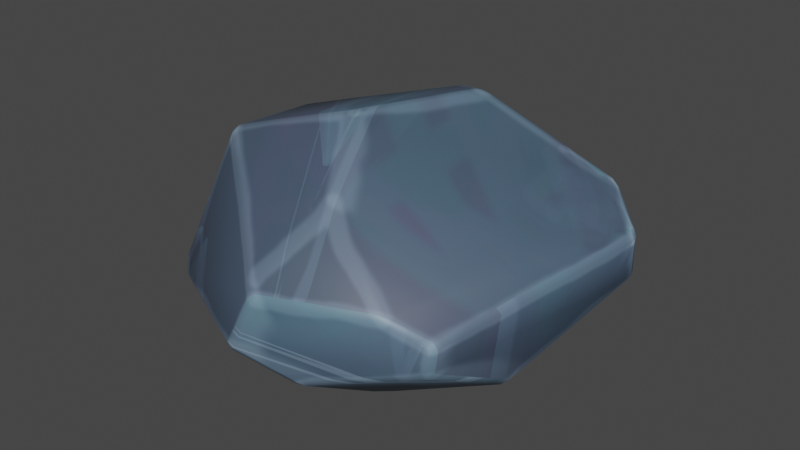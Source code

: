 # Source: rock-basic.blend  (saved by Blender 4.2.66; exported with 4.5.12 LTS)
import bpy
from mathutils import Matrix  # noqa: F401  (used for matrix-valued properties, if any)

bpy.ops.wm.read_factory_settings(use_empty=True)
scene = bpy.context.scene
scene.name = 'Scene'

# ---- collections
col_collection = bpy.data.collections.new('Collection'); scene.collection.children.link(col_collection)

# ---- images (referenced by path relative to the original .blend; pixels are not part of the script)
import os
ASSET_DIR = os.environ.get("B2B_ASSET_DIR", "")  # directory of the original .blend (textures are referenced by path, not embedded)
HERE = os.path.dirname(os.path.abspath(__file__))  # packed textures are extracted next to this script under _unpacked/

def load_image(name, relpath, width, height, colorspace="sRGB"):
    """Load a texture the original file referenced (path relative to the .blend, or extracted next to this script)."""
    p = next((c for c in (os.path.join(HERE, relpath), os.path.join(ASSET_DIR, relpath)) if relpath and os.path.exists(c)), "")
    if p:
        img = bpy.data.images.load(p, check_existing=True)
        img.name = name
    else:  # same state as the original file: an image datablock whose file is absent (Cycles renders it pink)
        img = bpy.data.images.new(name, width, height)
        img.source = "FILE"
        img.filepath = "//" + (relpath or name)
    img.colorspace_settings.name = colorspace
    return img
img_rockcolor = load_image('RockColor', '_unpacked/RockColor.17022de1.png', 2048, 2048, 'sRGB')

# ---- materials (node trees are filled in below, after node groups)
mat_material = bpy.data.materials.new('Material')

# ---- material node trees
mat_material.use_nodes = True; mat_material.node_tree.nodes.clear()
_N = mat_material.node_tree.nodes; _L = mat_material.node_tree.links
n0 = _N.new('ShaderNodeBsdfPrincipled'); n0.name = 'Principled BSDF'; n0.location = (10, 300)
n1 = _N.new('ShaderNodeOutputMaterial'); n1.name = 'Material Output'; n1.location = (300, 300)
n2 = _N.new('ShaderNodeTexImage'); n2.name = 'Image Texture'; n2.location = (-280, 280)
n2.image = img_rockcolor
_L.new(n0.outputs[0], n1.inputs[0])
_L.new(n2.outputs[0], n0.inputs[0])
n1.is_active_output = True

# ---- world
world_world = bpy.data.worlds.new('World'); scene.world = world_world
world_world.use_nodes = True; world_world.node_tree.nodes.clear()
_N = world_world.node_tree.nodes; _L = world_world.node_tree.links
n0 = _N.new('ShaderNodeOutputWorld'); n0.name = 'World Output'; n0.location = (300, 300)
n1 = _N.new('ShaderNodeBackground'); n1.name = 'Background'; n1.location = (10, 300)
n1.inputs[0].default_value = (0.05088, 0.05088, 0.05088, 1.0)
_L.new(n1.outputs[0], n0.inputs[0])
n0.is_active_output = True
world_world.color = (0.05088, 0.05088, 0.05088)
world_world.use_sun_shadow = False
world_world.sun_shadow_jitter_overblur = 0.0

# ---- meshes
me_sphere = bpy.data.meshes.new('Sphere')
me_sphere.from_pydata([(-0.6756, -0.572, 0.5439), (-0.6381, -0.5596, 0.5761), (-0.6716, -0.5184, 0.5789), (-0.7056, -0.5312, 0.5465), (0.2427, 1.228, -0.1788), (0.2878, 1.225, -0.1682), (0.2631, 1.212, -0.2066), (-0.0359, -0.277, 0.7555), (-0.03336, -0.3657, 0.7292), (0.007918, -0.2962, 0.7496), (0.1871, 0.2948, 0.7435), (0.2323, 0.279, 0.7375), (0.2371, 0.3707, 0.7374), (0.00474, -0.3487, 0.7401), (-0.03193, -0.342, 0.7335), (-0.03481, -0.3809, 0.7376), (-0.0984, -0.3331, 0.7427), (-0.08153, -0.3782, 0.7349), (-0.007667, -0.3429, 0.734), (-1.065, 0.3457, 0.3178), (-1.036, 0.3612, 0.3498), (-1.051, 0.3853, 0.3154), (-0.98, -0.6824, -0.2199), (-0.9646, -0.6985, -0.262), (-0.9555, -0.7254, -0.2341), (0.2443, 0.3808, 0.7352), (0.2979, 0.3703, 0.7171), (0.2829, 0.4165, 0.7124), (0.1835, 0.4096, 0.7259), (0.2367, 0.3836, 0.7354), (0.2224, 0.4388, 0.7145), (1.176, 0.4713, 0.1682), (1.171, 0.437, 0.1939), (0.2687, 1.22, 0.05949), (0.2943, 1.203, 0.09536), (0.3105, 1.216, 0.0517), (0.9842, 0.5716, 0.3387), (0.9895, 0.6053, 0.3123), (0.9463, 0.6111, 0.3466), (-0.01928, -1.264, -0.1385), (-0.007697, -1.254, -0.1784), (0.02724, -1.268, -0.1486), (-0.8865, -0.7863, -0.2801), (-0.8957, -0.7583, -0.308), (-0.8533, -0.7886, -0.3164), (0.3076, -1.129, -0.2939), (0.277, -1.113, -0.3259), (0.3269, -1.095, -0.3294), (1.184, 0.4174, 0.1821), (1.203, 0.4191, 0.1415), (0.9258, -0.8744, 0.05792), (0.9179, -0.9022, 0.02592), (0.9463, -0.8646, 0.01804), (1.203, 0.4219, 0.1395), (1.188, 0.4641, 0.1495), (1.158, 0.5274, -0.1), (1.174, 0.4856, -0.1088), (1.148, 0.5086, -0.1372), (0.9438, -0.3494, -0.4456), (0.9488, -0.2983, -0.4491), (0.9754, -0.3188, -0.4197), (0.8961, -0.8948, -0.1162), (0.8952, -0.8687, -0.1579), (0.9249, -0.8574, -0.1213), (-0.398, 0.1704, -0.7148), (-0.3544, 0.1881, -0.7197), (-0.3516, 0.1177, -0.7265), (-0.4204, -0.3446, -0.6705), (-0.3715, -0.34, -0.6871), (-0.3901, -0.3854, -0.6697), (0.2434, -0.5818, -0.6656), (0.2605, -0.5359, -0.683), (0.2937, -0.5702, -0.6648), (0.3649, -0.4395, -0.6806), (0.3693, -0.4883, -0.6733), (0.3217, -0.4697, -0.6899), (0.1621, -1.243, 0.1337), (0.1588, -1.225, 0.1775), (0.1202, -1.238, 0.1527), (0.2474, -0.7306, 0.507), (0.2029, -0.755, 0.5092), (0.2461, -0.7871, 0.4806), (0.07935, -1.192, 0.2018), (0.123, -1.185, 0.2205), (0.08049, -1.15, 0.2502), (0.7249, -0.9975, 0.1239), (0.7339, -0.9691, 0.1553), (0.6779, -0.9987, 0.1684), (-0.7845, 0.5423, 0.3765), (-0.7743, 0.5156, 0.4101), (-0.6856, 0.5851, 0.4081), (-0.1201, 0.7135, 0.587), (-0.081, 0.7425, 0.5757), (-0.1272, 0.754, 0.5592), (0.1156, 1.112, 0.1925), (0.07073, 1.064, 0.2536), (0.1475, 1.101, 0.2229), (-1.142, 0.3668, -0.0553), (-1.148, 0.3454, -0.1003), (-1.163, 0.3257, -0.06565), (-1.164, 0.2435, -0.1405), (-1.149, 0.2766, -0.1631), (-1.146, 0.229, -0.1836), (-0.4388, 0.2872, -0.6921), (-0.435, 0.3354, -0.6769), (-0.3972, 0.3107, -0.6958), (0.005976, 1.095, -0.296), (0.02707, 1.079, -0.3234), (-0.04232, 1.046, -0.3321)], [], [(108, 104, 101, 98), (97, 21, 88, 94, 33, 4, 106), (2, 16, 7, 10, 28, 91, 89, 20), (71, 68, 66, 75), (69, 70, 46, 40, 44), (77, 87, 81, 83), (100, 22, 3, 19, 99), (51, 85, 76, 41, 45, 61), (52, 63, 60, 56, 53, 49), (57, 59, 73, 65, 105, 107, 6), (90, 93, 95), (8, 18, 14), (72, 74, 58, 62, 47), (64, 67, 43, 23, 102, 103), (12, 25, 29), (80, 15, 17, 1, 84), (35, 37, 31, 54, 55, 5), (50, 48, 32, 36, 26, 11, 9, 13, 79, 86), (34, 96, 92, 30, 27, 38), (0, 1, 2, 3), (4, 5, 6), (7, 8, 9), (10, 11, 12), (13, 14, 15), (16, 17, 18), (19, 20, 21), (22, 23, 24), (25, 26, 27), (28, 29, 30), (33, 34, 35), (36, 37, 38), (39, 40, 41), (42, 43, 44), (45, 46, 47), (50, 51, 52), (55, 56, 57), (58, 59, 60), (61, 62, 63), (64, 65, 66), (67, 68, 69), (70, 71, 72), (73, 74, 75), (76, 77, 78), (79, 80, 81), (82, 83, 84), (85, 86, 87), (88, 89, 90), (91, 92, 93), (94, 95, 96), (97, 98, 99), (100, 101, 102), (103, 104, 105), (106, 107, 108), (3, 22, 24, 0), (10, 7, 9, 11), (8, 14, 13, 9), (7, 16, 18, 8), (14, 18, 17, 15), (11, 26, 25, 12), (12, 29, 28, 10), (38, 27, 26, 36), (29, 25, 27, 30), (96, 34, 33, 94), (34, 38, 37, 35), (31, 37, 36, 32), (2, 20, 19, 3), (1, 17, 16, 2), (23, 43, 42, 24), (69, 44, 43, 67), (44, 40, 39, 42), (35, 5, 4, 33), (57, 6, 5, 55), (40, 46, 45, 41), (72, 47, 46, 70), (85, 51, 50, 86), (47, 62, 61, 45), (60, 63, 62, 58), (59, 57, 56, 60), (53, 56, 55, 54), (51, 61, 63, 52), (54, 31, 32, 48, 49, 53), (48, 50, 52, 49), (58, 74, 73, 59), (74, 72, 71, 75), (70, 69, 68, 71), (67, 64, 66, 68), (75, 66, 65, 73), (41, 76, 78, 39), (15, 80, 79, 13), (0, 82, 84, 1), (80, 84, 83, 81), (81, 87, 86, 79), (82, 78, 77, 83), (87, 77, 76, 85), (20, 89, 88, 21), (30, 92, 91, 28), (95, 93, 92, 96), (93, 90, 89, 91), (90, 95, 94, 88), (21, 97, 99, 19), (22, 100, 102, 23), (64, 103, 105, 65), (6, 107, 106, 4), (104, 108, 107, 105), (101, 104, 103, 102), (100, 99, 98, 101), (97, 106, 108, 98), (82, 0, 24, 42, 39, 78)])
me_sphere.polygons.foreach_set('use_smooth', [True] * 108)
_uv = me_sphere.uv_layers.new(name='UVMap')
_uv.uv.foreach_set('vector', [0.09209, 0.08785, 0.1307, 0.2735, 0.01237, 0.3711, 0.002057, 0.3575, 0.1937, 0.5251, 0.2777, 0.5299, 0.3028, 0.5954, 0.3038, 0.8361, 0.2821, 0.8822, 0.2296, 0.8875, 0.1937, 0.8326, 0.6644, 0.01001, 0.6856, 0.1409, 0.6814, 0.1592, 0.5989, 0.2665, 0.5777, 0.2788, 0.4931, 0.2549, 0.4659, 0.107, 0.4687, 0.03941, 0.374, 0.3204, 0.2385, 0.3781, 0.1766, 0.2995, 0.375, 0.3007, 0.2416, 0.3879, 0.3775, 0.33, 0.4559, 0.4048, 0.4262, 0.4651, 0.217, 0.512, 0.9069, 0.08997, 0.9221, 0.2152, 0.8207, 0.156, 0.8935, 0.08759, 0.1709, 0.5371, 0.1604, 0.74, 0.002319, 0.7211, 0.07565, 0.5169, 0.1573, 0.5194, 0.5463, 0.6184, 0.582, 0.5797, 0.707, 0.5244, 0.7585, 0.5705, 0.7069, 0.6273, 0.562, 0.6459, 0.5081, 0.9966, 0.4769, 0.9979, 0.3951, 0.9002, 0.441, 0.7391, 0.4979, 0.7464, 0.4985, 0.7469, 0.3697, 0.002057, 0.4546, 0.1751, 0.3779, 0.2891, 0.166, 0.2878, 0.1409, 0.2727, 0.09915, 0.0722, 0.1191, 0.01274, 0.3145, 0.6175, 0.3763, 0.7347, 0.3153, 0.8198, 0.6952, 0.1485, 0.6935, 0.1561, 0.6907, 0.1515, 0.7092, 0.7449, 0.6903, 0.7576, 0.5494, 0.7579, 0.5641, 0.6563, 0.7041, 0.6383, 0.1611, 0.2969, 0.2306, 0.3854, 0.2053, 0.5127, 0.1846, 0.5113, 0.02003, 0.3791, 0.1372, 0.2825, 0.5904, 0.2847, 0.5894, 0.2872, 0.588, 0.2861, 0.8086, 0.1513, 0.7018, 0.1477, 0.6963, 0.139, 0.676, 0.01179, 0.881, 0.08333, 0.445, 0.517, 0.5282, 0.6866, 0.5025, 0.7332, 0.4987, 0.7362, 0.4415, 0.7289, 0.3961, 0.5205, 0.9309, 0.2769, 0.7108, 0.472, 0.7052, 0.4719, 0.6528, 0.4511, 0.5981, 0.2963, 0.6071, 0.2734, 0.6901, 0.1654, 0.7, 0.1589, 0.809, 0.1626, 0.9233, 0.2293, 0.4684, 0.39, 0.4659, 0.3501, 0.4924, 0.2657, 0.577, 0.2896, 0.5879, 0.2987, 0.6408, 0.4482, 0.6756, 0.003215, 0.676, 0.01179, 0.6644, 0.01001, 0.6645, 0.002057, 0.2296, 0.8875, 0.2347, 0.8951, 0.2254, 0.8904, 0.6814, 0.1592, 0.6952, 0.1485, 0.6901, 0.1654, 0.5989, 0.2665, 0.6071, 0.2734, 0.5904, 0.2847, 0.7, 0.1589, 0.6907, 0.1515, 0.7018, 0.1477, 0.6856, 0.1409, 0.6963, 0.139, 0.6935, 0.1561, 0.2783, 0.5225, 0.2865, 0.5285, 0.2777, 0.5299, 0.1604, 0.74, 0.1693, 0.7457, 0.1625, 0.7513, 0.5894, 0.2872, 0.5981, 0.2963, 0.5879, 0.2987, 0.5777, 0.2788, 0.588, 0.2861, 0.577, 0.2896, 0.2821, 0.8822, 0.2917, 0.8836, 0.2831, 0.8897, 0.535, 0.6923, 0.5282, 0.6866, 0.5351, 0.681, 0.7668, 0.566, 0.7672, 0.5754, 0.7585, 0.5705, 0.1718, 0.7713, 0.1787, 0.7655, 0.1802, 0.7759, 0.7069, 0.6273, 0.7148, 0.6331, 0.7041, 0.6383, 0.5406, 0.6147, 0.5463, 0.6184, 0.5392, 0.6246, 0.4415, 0.7289, 0.441, 0.7391, 0.4337, 0.7332, 0.4611, 0.1843, 0.4546, 0.1751, 0.4618, 0.1739, 0.562, 0.6459, 0.5641, 0.6563, 0.5546, 0.6517, 0.1611, 0.2969, 0.166, 0.2878, 0.1766, 0.2995, 0.2306, 0.3854, 0.2385, 0.3781, 0.2416, 0.3879, 0.3775, 0.33, 0.374, 0.3204, 0.3844, 0.3208, 0.3779, 0.2891, 0.3856, 0.2965, 0.375, 0.3007, 0.707, 0.5244, 0.7031, 0.5169, 0.7135, 0.5185, 0.809, 0.1626, 0.8086, 0.1513, 0.8207, 0.156, 0.8908, 0.07844, 0.8935, 0.08759, 0.881, 0.08333, 0.582, 0.5797, 0.5761, 0.5762, 0.5878, 0.5679, 0.3028, 0.5954, 0.3113, 0.5928, 0.3145, 0.6175, 0.3837, 0.7301, 0.3829, 0.7412, 0.3763, 0.7347, 0.3038, 0.8361, 0.3153, 0.8198, 0.3125, 0.8394, 0.1937, 0.5251, 0.1844, 0.5232, 0.1914, 0.5169, 0.1709, 0.5371, 0.1773, 0.5326, 0.1802, 0.5428, 0.1372, 0.2825, 0.1307, 0.2735, 0.1409, 0.2727, 0.09301, 0.07178, 0.09915, 0.0722, 0.09209, 0.08785, 0.002319, 0.7211, 0.1604, 0.74, 0.1625, 0.7513, 0.002057, 0.7322, 0.5989, 0.2665, 0.6814, 0.1592, 0.6901, 0.1654, 0.6071, 0.2734, 0.6952, 0.1485, 0.6907, 0.1515, 0.7, 0.1589, 0.6901, 0.1654, 0.6814, 0.1592, 0.6856, 0.1409, 0.6935, 0.1561, 0.6952, 0.1485, 0.6907, 0.1515, 0.6935, 0.1561, 0.6963, 0.139, 0.7018, 0.1477, 0.6071, 0.2734, 0.5981, 0.2963, 0.5894, 0.2872, 0.5904, 0.2847, 0.5904, 0.2847, 0.588, 0.2861, 0.5777, 0.2788, 0.5989, 0.2665, 0.6408, 0.4482, 0.5879, 0.2987, 0.5981, 0.2963, 0.6528, 0.4511, 0.588, 0.2861, 0.5894, 0.2872, 0.5879, 0.2987, 0.577, 0.2896, 0.3125, 0.8394, 0.2917, 0.8836, 0.2821, 0.8822, 0.3038, 0.8361, 0.4549, 0.5169, 0.5351, 0.681, 0.5282, 0.6866, 0.445, 0.517, 0.5025, 0.7332, 0.5282, 0.6866, 0.535, 0.6923, 0.5091, 0.7391, 0.6644, 0.01001, 0.4687, 0.03941, 0.4699, 0.03209, 0.6645, 0.002057, 0.676, 0.01179, 0.6963, 0.139, 0.6856, 0.1409, 0.6644, 0.01001, 0.1693, 0.7457, 0.1787, 0.7655, 0.1718, 0.7713, 0.1625, 0.7513, 0.2416, 0.3879, 0.217, 0.512, 0.2053, 0.5127, 0.2306, 0.3854, 0.1802, 0.7759, 0.1495, 0.9502, 0.1402, 0.9501, 0.1718, 0.7713, 0.2831, 0.8897, 0.2347, 0.8951, 0.2296, 0.8875, 0.2821, 0.8822, 0.4337, 0.7332, 0.3878, 0.5226, 0.3961, 0.5205, 0.4415, 0.7289, 0.7672, 0.5754, 0.7148, 0.6331, 0.7069, 0.6273, 0.7585, 0.5705, 0.3844, 0.3208, 0.4618, 0.3947, 0.4559, 0.4048, 0.3775, 0.33, 0.582, 0.5797, 0.5463, 0.6184, 0.5406, 0.6147, 0.5761, 0.5762, 0.7041, 0.6383, 0.5641, 0.6563, 0.562, 0.6459, 0.7069, 0.6273, 0.5392, 0.7571, 0.5546, 0.6517, 0.5641, 0.6563, 0.5494, 0.7579, 0.3878, 0.8948, 0.4337, 0.7332, 0.441, 0.7391, 0.3951, 0.9002, 0.4979, 0.7464, 0.441, 0.7391, 0.4415, 0.7289, 0.4987, 0.7362, 0.5463, 0.6184, 0.562, 0.6459, 0.5546, 0.6517, 0.5392, 0.6246, 0.7826, 0.5219, 0.5025, 0.7332, 0.801, 0.5171, 0.5073, 0.7445, 0.8188, 0.5276, 0.4979, 0.7464, 0.5073, 0.7445, 0.517, 0.9957, 0.5081, 0.9966, 0.4985, 0.7469, 0.4611, 0.1843, 0.3856, 0.2965, 0.3779, 0.2891, 0.4546, 0.1751, 0.3856, 0.2965, 0.3844, 0.3208, 0.374, 0.3204, 0.375, 0.3007, 0.3775, 0.33, 0.2416, 0.3879, 0.2385, 0.3781, 0.374, 0.3204, 0.2306, 0.3854, 0.1611, 0.2969, 0.1766, 0.2995, 0.2385, 0.3781, 0.375, 0.3007, 0.1766, 0.2995, 0.166, 0.2878, 0.3779, 0.2891, 0.7585, 0.5705, 0.707, 0.5244, 0.7135, 0.5185, 0.7668, 0.566, 0.7018, 0.1477, 0.8086, 0.1513, 0.809, 0.1626, 0.7, 0.1589, 0.6756, 0.003215, 0.8908, 0.07844, 0.881, 0.08333, 0.676, 0.01179, 0.8086, 0.1513, 0.881, 0.08333, 0.8935, 0.08759, 0.8207, 0.156, 0.8207, 0.156, 0.9221, 0.2152, 0.9233, 0.2293, 0.809, 0.1626, 0.8908, 0.07844, 0.9061, 0.08116, 0.9069, 0.08997, 0.8935, 0.08759, 0.5878, 0.5679, 0.7031, 0.5169, 0.707, 0.5244, 0.582, 0.5797, 0.2865, 0.5285, 0.3113, 0.5928, 0.3028, 0.5954, 0.2777, 0.5299, 0.577, 0.2896, 0.4924, 0.2657, 0.4931, 0.2549, 0.5777, 0.2788, 0.3153, 0.8198, 0.3763, 0.7347, 0.3829, 0.7412, 0.3125, 0.8394, 0.3763, 0.7347, 0.3145, 0.6175, 0.3113, 0.5928, 0.3837, 0.7301, 0.3145, 0.6175, 0.3153, 0.8198, 0.3038, 0.8361, 0.3028, 0.5954, 0.2777, 0.5299, 0.1937, 0.5251, 0.1914, 0.5169, 0.2783, 0.5225, 0.1604, 0.74, 0.1709, 0.5371, 0.1802, 0.5428, 0.1693, 0.7457, 0.1611, 0.2969, 0.1372, 0.2825, 0.1409, 0.2727, 0.166, 0.2878, 0.1191, 0.01274, 0.09915, 0.0722, 0.09301, 0.07178, 0.113, 0.01214, 0.1307, 0.2735, 0.09209, 0.08785, 0.09915, 0.0722, 0.1409, 0.2727, 0.01237, 0.3711, 0.1307, 0.2735, 0.1372, 0.2825, 0.02003, 0.3791, 0.1709, 0.5371, 0.1573, 0.5194, 0.1659, 0.5177, 0.1773, 0.5326, 0.1937, 0.5251, 0.1937, 0.8326, 0.1844, 0.8193, 0.1844, 0.5232, 0.06977, 0.9383, 0.002057, 0.7322, 0.1625, 0.7513, 0.1718, 0.7713, 0.1402, 0.9501, 0.07973, 0.9526])
me_sphere.materials.append(mat_material)
me_sphere.update()

# ---- objects
ob_sphere = bpy.data.objects.new('Sphere', me_sphere)

# ---- transforms, parenting, visibility, modifiers, constraints
ob_sphere.location = (0.0, 0.0, 0.0)

# ---- collection membership
col_collection.objects.link(ob_sphere)

# ---- scene / render settings (as saved in the file)
scene.frame_start = 1; scene.frame_end = 250; scene.frame_set(1)
scene.render.engine = 'BLENDER_EEVEE_NEXT'
scene.view_settings.view_transform = 'Filmic'
bpy.context.view_layer.update()

# ---- added for rendering (the .blend has no active camera and no usable light): camera, sun
cam_auto = bpy.data.cameras.new('AutoCamera')
cam_auto.lens = 50.0
cam_auto.sensor_width = 36.0
cam_auto.clip_end = 1000.0
ob_auto_camera = bpy.data.objects.new('AutoCamera', cam_auto)
scene.collection.objects.link(ob_auto_camera)
ob_auto_camera.location = (3.48458, -4.17823, 2.78668)
ob_auto_camera.rotation_euler = (1.09748, -7.21219e-08, 0.694738)
scene.camera = ob_auto_camera
light_auto_sun = bpy.data.lights.new('AutoSun', 'SUN')
light_auto_sun.energy = 3.0
light_auto_sun.angle = 0.0523599
ob_auto_sun = bpy.data.objects.new('AutoSun', light_auto_sun)
scene.collection.objects.link(ob_auto_sun)
ob_auto_sun.rotation_euler = (0.872665, 0.174533, 0.523599)
bpy.context.view_layer.update()
